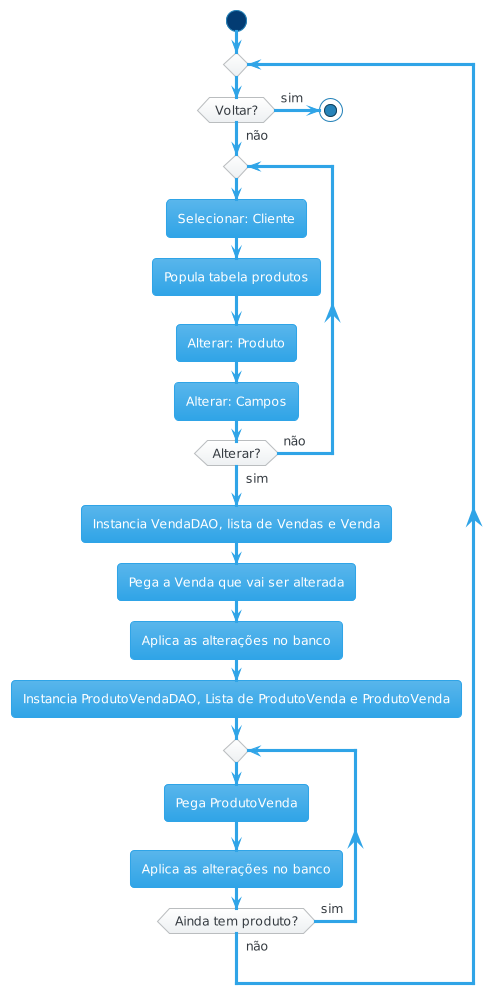

The diagram above was rendered by PlantUML. Its source (embedded in the PNG):
@startuml
!theme cerulean
start
repeat
	if (Voltar?) then (sim)
		stop
	else (não)
		repeat
			:Selecionar: Cliente;
                        :Popula tabela produtos;
                        :Alterar: Produto;
                        :Alterar: Campos;
		repeat while (Alterar?) is (não) not (sim)
	endif
        :Instancia VendaDAO, lista de Vendas e Venda;
        :Pega a Venda que vai ser alterada;
	:Aplica as alterações no banco;
        :Instancia ProdutoVendaDAO, Lista de ProdutoVenda e ProdutoVenda;
        repeat
	     :Pega ProdutoVenda;
             :Aplica as alterações no banco;
        repeat while (Ainda tem produto?) is (sim) not (não)
repeat while
@enduml